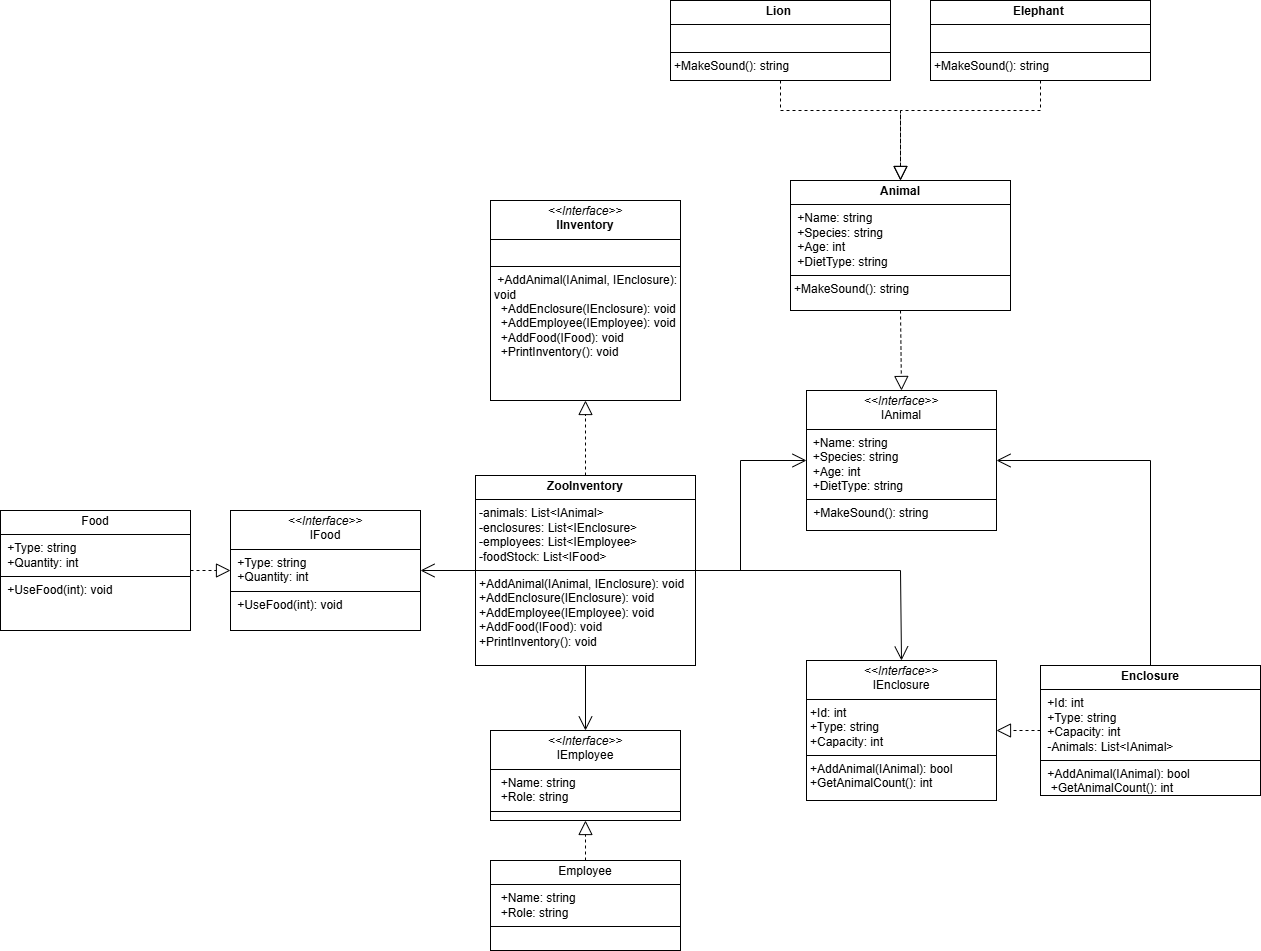

The diagram above was exported from draw.io. Its source (the exported page's mxGraphModel, read from the mxfile embedded in the PNG):
<mxGraphModel dx="2835" dy="1063" grid="1" gridSize="10" guides="1" tooltips="1" connect="1" arrows="1" fold="1" page="0" pageScale="1" pageWidth="827" pageHeight="1169" math="0" shadow="0">
  <root>
    <mxCell id="0" />
    <mxCell id="1" parent="0" />
    <mxCell id="aRP3j8f08e50CFM7hpg6-40" value="&lt;p style=&quot;margin:0px;margin-top:4px;text-align:center;&quot;&gt;&lt;b&gt;ZooInventory&lt;/b&gt;&lt;/p&gt;&lt;hr size=&quot;1&quot; style=&quot;border-style:solid;&quot;&gt;&lt;p style=&quot;margin:0px;margin-left:4px;&quot;&gt;-animals: List&amp;lt;IAnimal&amp;gt;&lt;/p&gt;&lt;p style=&quot;margin:0px;margin-left:4px;&quot;&gt;-enclosures: List&amp;lt;IEnclosure&amp;gt;&lt;/p&gt;&lt;p style=&quot;margin:0px;margin-left:4px;&quot;&gt;-employees: List&amp;lt;IEmployee&amp;gt;&lt;/p&gt;&lt;p style=&quot;margin:0px;margin-left:4px;&quot;&gt;-foodStock: List&amp;lt;IFood&amp;gt;&lt;/p&gt;&lt;hr size=&quot;1&quot; style=&quot;border-style:solid;&quot;&gt;&lt;p style=&quot;margin:0px;margin-left:4px;&quot;&gt;+AddAnimal(IAnimal, IEnclosure): void&lt;/p&gt;&lt;p style=&quot;margin:0px;margin-left:4px;&quot;&gt;+AddEnclosure(IEnclosure): void&lt;/p&gt;&lt;p style=&quot;margin:0px;margin-left:4px;&quot;&gt;+AddEmployee(IEmployee): void&lt;/p&gt;&lt;p style=&quot;margin:0px;margin-left:4px;&quot;&gt;+AddFood(IFood): void&lt;/p&gt;&lt;p style=&quot;margin:0px;margin-left:4px;&quot;&gt;+PrintInventory(): void&lt;/p&gt;" style="verticalAlign=top;align=left;overflow=fill;html=1;whiteSpace=wrap;" vertex="1" parent="1">
      <mxGeometry x="25" y="585" width="220" height="190" as="geometry" />
    </mxCell>
    <mxCell id="aRP3j8f08e50CFM7hpg6-41" value="&lt;p style=&quot;margin:0px;margin-top:4px;text-align:center;&quot;&gt;&lt;i&gt;&amp;lt;&amp;lt;Interface&amp;gt;&amp;gt;&lt;/i&gt;&lt;br&gt;&lt;b&gt;IInventory&lt;/b&gt;&lt;/p&gt;&lt;hr size=&quot;1&quot; style=&quot;border-style:solid;&quot;&gt;&lt;p style=&quot;margin:0px;margin-left:4px;&quot;&gt;&lt;br&gt;&lt;/p&gt;&lt;hr size=&quot;1&quot; style=&quot;border-style:solid;&quot;&gt;&lt;p style=&quot;margin:0px;margin-left:4px;&quot;&gt;&amp;nbsp;+AddAnimal(IAnimal, IEnclosure): void&lt;/p&gt;&lt;p style=&quot;margin:0px;margin-left:4px;&quot;&gt;&amp;nbsp; +AddEnclosure(IEnclosure): void&lt;/p&gt;&lt;p style=&quot;margin:0px;margin-left:4px;&quot;&gt;&amp;nbsp; +AddEmployee(IEmployee): void&lt;/p&gt;&lt;p style=&quot;margin:0px;margin-left:4px;&quot;&gt;&amp;nbsp; +AddFood(IFood): void&lt;/p&gt;&lt;p style=&quot;margin:0px;margin-left:4px;&quot;&gt;&amp;nbsp; +PrintInventory(): void&lt;/p&gt;" style="verticalAlign=top;align=left;overflow=fill;html=1;whiteSpace=wrap;" vertex="1" parent="1">
      <mxGeometry x="40" y="310" width="190" height="200" as="geometry" />
    </mxCell>
    <mxCell id="aRP3j8f08e50CFM7hpg6-42" value="" style="endArrow=block;dashed=1;endFill=0;endSize=12;html=1;rounded=0;exitX=0.5;exitY=0;exitDx=0;exitDy=0;entryX=0.5;entryY=1;entryDx=0;entryDy=0;" edge="1" parent="1" source="aRP3j8f08e50CFM7hpg6-40" target="aRP3j8f08e50CFM7hpg6-41">
      <mxGeometry width="160" relative="1" as="geometry">
        <mxPoint x="60" y="590" as="sourcePoint" />
        <mxPoint x="220" y="590" as="targetPoint" />
      </mxGeometry>
    </mxCell>
    <mxCell id="aRP3j8f08e50CFM7hpg6-43" value="&lt;p style=&quot;margin:0px;margin-top:4px;text-align:center;&quot;&gt;&lt;i&gt;&amp;lt;&amp;lt;Interface&amp;gt;&amp;gt;&lt;/i&gt;&lt;br&gt;&lt;/p&gt;&lt;div style=&quot;text-align: center;&quot;&gt;&lt;span class=&quot;hljs-pattern-match hljs-constructor&quot;&gt;IAnimal&lt;/span&gt;&lt;span class=&quot;hljs-pattern-match&quot;&gt;&lt;/span&gt;&lt;/div&gt;&lt;hr size=&quot;1&quot; style=&quot;text-align: center; border-style: solid;&quot;&gt;&lt;div&gt;&lt;div&gt;&amp;nbsp; +Name: string&lt;/div&gt;&lt;div&gt;&amp;nbsp; +Species: string&lt;/div&gt;&lt;div&gt;&amp;nbsp; +Age: int&lt;/div&gt;&lt;div&gt;&amp;nbsp; +DietType: string&lt;/div&gt;&lt;/div&gt;&lt;hr size=&quot;1&quot; style=&quot;border-style:solid;&quot;&gt;&lt;p style=&quot;margin:0px;margin-left:4px;&quot;&gt;&amp;nbsp;&lt;span style=&quot;background-color: transparent;&quot;&gt;+MakeSound(): string&lt;/span&gt;&lt;/p&gt;" style="verticalAlign=top;align=left;overflow=fill;html=1;whiteSpace=wrap;" vertex="1" parent="1">
      <mxGeometry x="356" y="500" width="190" height="140" as="geometry" />
    </mxCell>
    <mxCell id="aRP3j8f08e50CFM7hpg6-44" value="&lt;p style=&quot;margin:0px;margin-top:4px;text-align:center;&quot;&gt;&lt;i&gt;&amp;lt;&amp;lt;Interface&amp;gt;&amp;gt;&lt;/i&gt;&lt;br&gt;&lt;/p&gt;&lt;div style=&quot;text-align: center;&quot;&gt;&lt;div&gt;&lt;span class=&quot;hljs-pattern-match hljs-constructor&quot;&gt;IEnclosure&lt;/span&gt;&lt;span class=&quot;hljs-pattern-match&quot;&gt;&lt;/span&gt;&lt;/div&gt;&lt;/div&gt;&lt;hr size=&quot;1&quot; style=&quot;text-align: center; border-style: solid;&quot;&gt;&lt;p style=&quot;margin:0px;margin-left:4px;&quot;&gt;+Id: int&lt;/p&gt;&lt;p style=&quot;margin:0px;margin-left:4px;&quot;&gt;+Type: string&lt;/p&gt;&lt;p style=&quot;margin:0px;margin-left:4px;&quot;&gt;+Capacity: int&lt;/p&gt;&lt;hr size=&quot;1&quot; style=&quot;border-style:solid;&quot;&gt;&lt;p style=&quot;margin:0px;margin-left:4px;&quot;&gt;&lt;span style=&quot;background-color: transparent;&quot;&gt;+AddAnimal(IAnimal): bool&lt;/span&gt;&lt;/p&gt;&lt;p style=&quot;margin:0px;margin-left:4px;&quot;&gt;+GetAnimalCount(): int&lt;/p&gt;" style="verticalAlign=top;align=left;overflow=fill;html=1;whiteSpace=wrap;" vertex="1" parent="1">
      <mxGeometry x="356" y="770" width="190" height="140" as="geometry" />
    </mxCell>
    <mxCell id="aRP3j8f08e50CFM7hpg6-45" value="&lt;p style=&quot;margin:0px;margin-top:4px;text-align:center;&quot;&gt;&lt;i&gt;&amp;lt;&amp;lt;Interface&amp;gt;&amp;gt;&lt;/i&gt;&lt;br&gt;&lt;/p&gt;&lt;div style=&quot;text-align: center;&quot;&gt;&lt;div&gt;&lt;span class=&quot;hljs-pattern-match hljs-constructor&quot;&gt;IEmployee&lt;/span&gt;&lt;span class=&quot;hljs-pattern-match&quot;&gt;&lt;/span&gt;&lt;/div&gt;&lt;/div&gt;&lt;hr size=&quot;1&quot; style=&quot;text-align: center; border-style: solid;&quot;&gt;&lt;p style=&quot;margin:0px;margin-left:4px;&quot;&gt;&amp;nbsp; +Name: string&lt;/p&gt;&lt;p style=&quot;margin:0px;margin-left:4px;&quot;&gt;&amp;nbsp; +Role: string&lt;/p&gt;&lt;hr size=&quot;1&quot; style=&quot;border-style:solid;&quot;&gt;&lt;p style=&quot;margin:0px;margin-left:4px;&quot;&gt;&lt;br&gt;&lt;/p&gt;" style="verticalAlign=top;align=left;overflow=fill;html=1;whiteSpace=wrap;" vertex="1" parent="1">
      <mxGeometry x="40" y="840" width="190" height="90" as="geometry" />
    </mxCell>
    <mxCell id="aRP3j8f08e50CFM7hpg6-46" value="&lt;p style=&quot;margin:0px;margin-top:4px;text-align:center;&quot;&gt;&lt;i&gt;&amp;lt;&amp;lt;Interface&amp;gt;&amp;gt;&lt;/i&gt;&lt;br&gt;&lt;/p&gt;&lt;div style=&quot;text-align: center;&quot;&gt;&lt;div&gt;&lt;span class=&quot;hljs-pattern-match hljs-constructor&quot;&gt;IFood&lt;/span&gt;&lt;span class=&quot;hljs-pattern-match&quot;&gt;&lt;/span&gt;&lt;/div&gt;&lt;/div&gt;&lt;hr size=&quot;1&quot; style=&quot;text-align: center; border-style: solid;&quot;&gt;&lt;p style=&quot;margin:0px;margin-left:4px;&quot;&gt;&amp;nbsp;+Type: string&lt;/p&gt;&lt;p style=&quot;margin:0px;margin-left:4px;&quot;&gt;&amp;nbsp;+Quantity: int&lt;/p&gt;&lt;hr size=&quot;1&quot; style=&quot;border-style:solid;&quot;&gt;&lt;p style=&quot;margin:0px;margin-left:4px;&quot;&gt;&amp;nbsp;&lt;span style=&quot;background-color: transparent;&quot;&gt;+UseFood(int): void&lt;/span&gt;&lt;/p&gt;" style="verticalAlign=top;align=left;overflow=fill;html=1;whiteSpace=wrap;" vertex="1" parent="1">
      <mxGeometry x="-220" y="620" width="190" height="120" as="geometry" />
    </mxCell>
    <mxCell id="aRP3j8f08e50CFM7hpg6-51" value="&lt;p style=&quot;margin:0px;margin-top:4px;text-align:center;&quot;&gt;&lt;b&gt;Animal&lt;/b&gt;&lt;/p&gt;&lt;hr size=&quot;1&quot; style=&quot;border-style:solid;&quot;&gt;&lt;p style=&quot;margin:0px;margin-left:4px;&quot;&gt;&amp;nbsp;+Name: string&lt;/p&gt;&lt;p style=&quot;margin:0px;margin-left:4px;&quot;&gt;&amp;nbsp;+Species: string&lt;/p&gt;&lt;p style=&quot;margin:0px;margin-left:4px;&quot;&gt;&amp;nbsp;+Age: int&lt;/p&gt;&lt;p style=&quot;margin:0px;margin-left:4px;&quot;&gt;&amp;nbsp;+DietType: string&lt;/p&gt;&lt;hr size=&quot;1&quot; style=&quot;border-style:solid;&quot;&gt;&lt;p style=&quot;margin:0px;margin-left:4px;&quot;&gt;+MakeSound(): string&lt;/p&gt;" style="verticalAlign=top;align=left;overflow=fill;html=1;whiteSpace=wrap;" vertex="1" parent="1">
      <mxGeometry x="340" y="290" width="220" height="130" as="geometry" />
    </mxCell>
    <mxCell id="aRP3j8f08e50CFM7hpg6-52" value="" style="endArrow=block;dashed=1;endFill=0;endSize=12;html=1;rounded=0;exitX=0.5;exitY=1;exitDx=0;exitDy=0;entryX=0.5;entryY=0;entryDx=0;entryDy=0;" edge="1" parent="1" source="aRP3j8f08e50CFM7hpg6-51" target="aRP3j8f08e50CFM7hpg6-43">
      <mxGeometry width="160" relative="1" as="geometry">
        <mxPoint x="320" y="530" as="sourcePoint" />
        <mxPoint x="320" y="460" as="targetPoint" />
      </mxGeometry>
    </mxCell>
    <mxCell id="aRP3j8f08e50CFM7hpg6-53" value="&lt;p style=&quot;margin:0px;margin-top:4px;text-align:center;&quot;&gt;&lt;b&gt;Lion&amp;nbsp;&lt;/b&gt;&lt;/p&gt;&lt;hr size=&quot;1&quot; style=&quot;border-style:solid;&quot;&gt;&lt;p style=&quot;margin:0px;margin-left:4px;&quot;&gt;&lt;br&gt;&lt;/p&gt;&lt;hr size=&quot;1&quot; style=&quot;border-style:solid;&quot;&gt;&lt;p style=&quot;margin:0px;margin-left:4px;&quot;&gt;+MakeSound(): string&lt;/p&gt;" style="verticalAlign=top;align=left;overflow=fill;html=1;whiteSpace=wrap;" vertex="1" parent="1">
      <mxGeometry x="220" y="110" width="220" height="80" as="geometry" />
    </mxCell>
    <mxCell id="aRP3j8f08e50CFM7hpg6-54" value="&lt;p style=&quot;margin:0px;margin-top:4px;text-align:center;&quot;&gt;&lt;b&gt;Elephant&amp;nbsp;&lt;/b&gt;&lt;/p&gt;&lt;hr size=&quot;1&quot; style=&quot;border-style:solid;&quot;&gt;&lt;p style=&quot;margin:0px;margin-left:4px;&quot;&gt;&lt;br&gt;&lt;/p&gt;&lt;hr size=&quot;1&quot; style=&quot;border-style:solid;&quot;&gt;&lt;p style=&quot;margin:0px;margin-left:4px;&quot;&gt;+MakeSound(): string&lt;/p&gt;" style="verticalAlign=top;align=left;overflow=fill;html=1;whiteSpace=wrap;" vertex="1" parent="1">
      <mxGeometry x="480" y="110" width="220" height="80" as="geometry" />
    </mxCell>
    <mxCell id="aRP3j8f08e50CFM7hpg6-55" value="" style="endArrow=block;dashed=1;endFill=0;endSize=12;html=1;rounded=0;exitX=0.5;exitY=1;exitDx=0;exitDy=0;entryX=0.5;entryY=0;entryDx=0;entryDy=0;" edge="1" parent="1" source="aRP3j8f08e50CFM7hpg6-53" target="aRP3j8f08e50CFM7hpg6-51">
      <mxGeometry width="160" relative="1" as="geometry">
        <mxPoint x="300" y="210" as="sourcePoint" />
        <mxPoint x="460" y="210" as="targetPoint" />
        <Array as="points">
          <mxPoint x="330" y="220" />
          <mxPoint x="450" y="220" />
        </Array>
      </mxGeometry>
    </mxCell>
    <mxCell id="aRP3j8f08e50CFM7hpg6-56" value="" style="endArrow=block;dashed=1;endFill=0;endSize=12;html=1;rounded=0;exitX=0.5;exitY=1;exitDx=0;exitDy=0;entryX=0.5;entryY=0;entryDx=0;entryDy=0;" edge="1" parent="1" source="aRP3j8f08e50CFM7hpg6-54" target="aRP3j8f08e50CFM7hpg6-51">
      <mxGeometry width="160" relative="1" as="geometry">
        <mxPoint x="250" y="210" as="sourcePoint" />
        <mxPoint x="410" y="210" as="targetPoint" />
        <Array as="points">
          <mxPoint x="590" y="220" />
          <mxPoint x="450" y="220" />
        </Array>
      </mxGeometry>
    </mxCell>
    <mxCell id="aRP3j8f08e50CFM7hpg6-58" value="" style="endArrow=open;endFill=1;endSize=12;html=1;rounded=0;exitX=1;exitY=0.5;exitDx=0;exitDy=0;entryX=0;entryY=0.5;entryDx=0;entryDy=0;" edge="1" parent="1" source="aRP3j8f08e50CFM7hpg6-40" target="aRP3j8f08e50CFM7hpg6-43">
      <mxGeometry width="160" relative="1" as="geometry">
        <mxPoint x="253" y="680" as="sourcePoint" />
        <mxPoint x="413" y="680" as="targetPoint" />
        <Array as="points">
          <mxPoint x="290" y="680" />
          <mxPoint x="290" y="570" />
        </Array>
      </mxGeometry>
    </mxCell>
    <mxCell id="aRP3j8f08e50CFM7hpg6-59" value="" style="endArrow=open;endFill=1;endSize=12;html=1;rounded=0;exitX=1;exitY=0.5;exitDx=0;exitDy=0;entryX=0.5;entryY=0;entryDx=0;entryDy=0;" edge="1" parent="1" source="aRP3j8f08e50CFM7hpg6-40" target="aRP3j8f08e50CFM7hpg6-44">
      <mxGeometry width="160" relative="1" as="geometry">
        <mxPoint x="290" y="620" as="sourcePoint" />
        <mxPoint x="450" y="620" as="targetPoint" />
        <Array as="points">
          <mxPoint x="450" y="680" />
        </Array>
      </mxGeometry>
    </mxCell>
    <mxCell id="aRP3j8f08e50CFM7hpg6-60" value="" style="endArrow=open;endFill=1;endSize=12;html=1;rounded=0;exitX=0.5;exitY=1;exitDx=0;exitDy=0;entryX=0.5;entryY=0;entryDx=0;entryDy=0;" edge="1" parent="1" source="aRP3j8f08e50CFM7hpg6-40" target="aRP3j8f08e50CFM7hpg6-45">
      <mxGeometry width="160" relative="1" as="geometry">
        <mxPoint x="40" y="750" as="sourcePoint" />
        <mxPoint x="200" y="750" as="targetPoint" />
      </mxGeometry>
    </mxCell>
    <mxCell id="aRP3j8f08e50CFM7hpg6-61" value="" style="endArrow=open;endFill=1;endSize=12;html=1;rounded=0;strokeColor=default;" edge="1" parent="1" source="aRP3j8f08e50CFM7hpg6-40" target="aRP3j8f08e50CFM7hpg6-46">
      <mxGeometry width="160" relative="1" as="geometry">
        <mxPoint x="430" y="750" as="sourcePoint" />
        <mxPoint x="590" y="750" as="targetPoint" />
      </mxGeometry>
    </mxCell>
    <mxCell id="aRP3j8f08e50CFM7hpg6-62" value="&lt;p style=&quot;margin:0px;margin-top:4px;text-align:center;&quot;&gt;&lt;b&gt;Enclosure&lt;/b&gt;&lt;/p&gt;&lt;hr size=&quot;1&quot; style=&quot;border-style:solid;&quot;&gt;&lt;p style=&quot;margin:0px;margin-left:4px;&quot;&gt;&amp;nbsp;+&lt;span style=&quot;background-color: transparent;&quot;&gt;Id: int&lt;/span&gt;&lt;br&gt;&lt;/p&gt;&lt;p style=&quot;margin:0px;margin-left:4px;&quot;&gt;&amp;nbsp;+Type: string&lt;/p&gt;&lt;p style=&quot;margin:0px;margin-left:4px;&quot;&gt;&amp;nbsp;+Capacity: int&lt;/p&gt;&lt;p style=&quot;margin:0px;margin-left:4px;&quot;&gt;&amp;nbsp;-Animals: List&amp;lt;IAnimal&amp;gt;&lt;/p&gt;&lt;hr size=&quot;1&quot; style=&quot;border-style:solid;&quot;&gt;&lt;p style=&quot;margin:0px;margin-left:4px;&quot;&gt;&amp;nbsp;+AddAnimal(IAnimal): bool&lt;/p&gt;&lt;p style=&quot;margin:0px;margin-left:4px;&quot;&gt;&amp;nbsp; +GetAnimalCount(): int&lt;/p&gt;" style="verticalAlign=top;align=left;overflow=fill;html=1;whiteSpace=wrap;" vertex="1" parent="1">
      <mxGeometry x="590" y="775" width="220" height="130" as="geometry" />
    </mxCell>
    <mxCell id="aRP3j8f08e50CFM7hpg6-63" value="" style="endArrow=block;dashed=1;endFill=0;endSize=12;html=1;rounded=0;exitX=0;exitY=0.5;exitDx=0;exitDy=0;entryX=1;entryY=0.5;entryDx=0;entryDy=0;" edge="1" parent="1" source="aRP3j8f08e50CFM7hpg6-62" target="aRP3j8f08e50CFM7hpg6-44">
      <mxGeometry width="160" relative="1" as="geometry">
        <mxPoint x="465" y="430" as="sourcePoint" />
        <mxPoint x="465" y="540" as="targetPoint" />
      </mxGeometry>
    </mxCell>
    <mxCell id="aRP3j8f08e50CFM7hpg6-66" value="&lt;p style=&quot;margin:0px;margin-top:4px;text-align:center;&quot;&gt;&lt;span style=&quot;background-color: transparent; color: light-dark(rgb(0, 0, 0), rgb(255, 255, 255));&quot;&gt;Food&lt;/span&gt;&lt;/p&gt;&lt;hr size=&quot;1&quot; style=&quot;text-align: center; border-style: solid;&quot;&gt;&lt;p style=&quot;margin:0px;margin-left:4px;&quot;&gt;&amp;nbsp;+Type: string&lt;/p&gt;&lt;p style=&quot;margin:0px;margin-left:4px;&quot;&gt;&amp;nbsp;+Quantity: int&lt;/p&gt;&lt;hr size=&quot;1&quot; style=&quot;border-style:solid;&quot;&gt;&lt;p style=&quot;margin:0px;margin-left:4px;&quot;&gt;&amp;nbsp;&lt;span style=&quot;background-color: transparent;&quot;&gt;+UseFood(int): void&lt;/span&gt;&lt;/p&gt;" style="verticalAlign=top;align=left;overflow=fill;html=1;whiteSpace=wrap;" vertex="1" parent="1">
      <mxGeometry x="-450" y="620" width="190" height="120" as="geometry" />
    </mxCell>
    <mxCell id="aRP3j8f08e50CFM7hpg6-67" value="" style="endArrow=block;dashed=1;endFill=0;endSize=12;html=1;rounded=0;exitX=1;exitY=0.5;exitDx=0;exitDy=0;entryX=0;entryY=0.5;entryDx=0;entryDy=0;" edge="1" parent="1" source="aRP3j8f08e50CFM7hpg6-66" target="aRP3j8f08e50CFM7hpg6-46">
      <mxGeometry width="160" relative="1" as="geometry">
        <mxPoint x="145" y="595" as="sourcePoint" />
        <mxPoint x="145" y="520" as="targetPoint" />
      </mxGeometry>
    </mxCell>
    <mxCell id="aRP3j8f08e50CFM7hpg6-68" value="&lt;p style=&quot;margin:0px;margin-top:4px;text-align:center;&quot;&gt;&lt;span style=&quot;background-color: transparent; color: light-dark(rgb(0, 0, 0), rgb(255, 255, 255));&quot;&gt;Employee&lt;/span&gt;&lt;/p&gt;&lt;hr size=&quot;1&quot; style=&quot;text-align: center; border-style: solid;&quot;&gt;&lt;p style=&quot;margin:0px;margin-left:4px;&quot;&gt;&amp;nbsp; +Name: string&lt;/p&gt;&lt;p style=&quot;margin:0px;margin-left:4px;&quot;&gt;&amp;nbsp; +Role: string&lt;/p&gt;&lt;hr size=&quot;1&quot; style=&quot;border-style:solid;&quot;&gt;&lt;p style=&quot;margin:0px;margin-left:4px;&quot;&gt;&lt;br&gt;&lt;/p&gt;" style="verticalAlign=top;align=left;overflow=fill;html=1;whiteSpace=wrap;" vertex="1" parent="1">
      <mxGeometry x="40" y="970" width="190" height="90" as="geometry" />
    </mxCell>
    <mxCell id="aRP3j8f08e50CFM7hpg6-69" value="" style="endArrow=block;dashed=1;endFill=0;endSize=12;html=1;rounded=0;exitX=0.5;exitY=0;exitDx=0;exitDy=0;entryX=0.5;entryY=1;entryDx=0;entryDy=0;" edge="1" parent="1" source="aRP3j8f08e50CFM7hpg6-68" target="aRP3j8f08e50CFM7hpg6-45">
      <mxGeometry width="160" relative="1" as="geometry">
        <mxPoint x="653" y="850" as="sourcePoint" />
        <mxPoint x="556" y="850" as="targetPoint" />
      </mxGeometry>
    </mxCell>
    <mxCell id="aRP3j8f08e50CFM7hpg6-70" value="" style="endArrow=open;endFill=1;endSize=12;html=1;rounded=0;strokeColor=default;entryX=1;entryY=0.5;entryDx=0;entryDy=0;exitX=0.5;exitY=0;exitDx=0;exitDy=0;" edge="1" parent="1" source="aRP3j8f08e50CFM7hpg6-62" target="aRP3j8f08e50CFM7hpg6-43">
      <mxGeometry width="160" relative="1" as="geometry">
        <mxPoint x="35" y="690" as="sourcePoint" />
        <mxPoint x="-20" y="690" as="targetPoint" />
        <Array as="points">
          <mxPoint x="700" y="570" />
        </Array>
      </mxGeometry>
    </mxCell>
  </root>
</mxGraphModel>